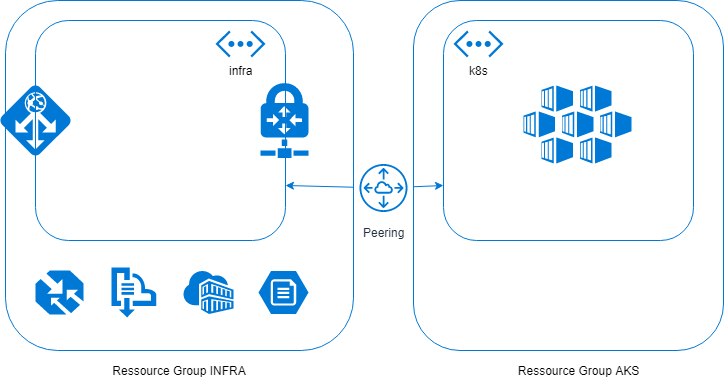

The diagram above was exported from draw.io. Its source (the exported page's mxGraphModel, read from the mxfile embedded in the PNG):
<mxGraphModel dx="1394" dy="764" grid="1" gridSize="10" guides="1" tooltips="1" connect="1" arrows="1" fold="1" page="1" pageScale="1" pageWidth="827" pageHeight="1169" math="0" shadow="0">
  <root>
    <mxCell id="0" />
    <mxCell id="1" parent="0" />
    <mxCell id="-H3W7d9EZGRxJg1QKDbC-6" value="" style="rounded=1;whiteSpace=wrap;html=1;fillColor=none;strokeColor=#0079D6;" vertex="1" parent="1">
      <mxGeometry x="92" y="200" width="250" height="220" as="geometry" />
    </mxCell>
    <mxCell id="-H3W7d9EZGRxJg1QKDbC-13" value="" style="rounded=1;whiteSpace=wrap;html=1;fillColor=none;strokeColor=#0079D6;" vertex="1" parent="1">
      <mxGeometry x="62" y="180" width="348" height="350" as="geometry" />
    </mxCell>
    <mxCell id="-H3W7d9EZGRxJg1QKDbC-11" value="" style="rounded=1;whiteSpace=wrap;html=1;fillColor=none;strokeColor=#0079D6;" vertex="1" parent="1">
      <mxGeometry x="470" y="180" width="310" height="350" as="geometry" />
    </mxCell>
    <mxCell id="-H3W7d9EZGRxJg1QKDbC-1" value="" style="rounded=1;whiteSpace=wrap;html=1;fillColor=none;strokeColor=#0079D6;" vertex="1" parent="1">
      <mxGeometry x="500" y="200" width="250" height="220" as="geometry" />
    </mxCell>
    <mxCell id="-H3W7d9EZGRxJg1QKDbC-2" value="k8s" style="shadow=0;dashed=0;html=1;strokeColor=none;fillColor=#0079D6;labelPosition=center;verticalLabelPosition=bottom;verticalAlign=top;align=center;shape=mxgraph.azure.virtual_network;pointerEvents=1;" vertex="1" parent="1">
      <mxGeometry x="510" y="210" width="50" height="27" as="geometry" />
    </mxCell>
    <mxCell id="-H3W7d9EZGRxJg1QKDbC-3" style="edgeStyle=orthogonalEdgeStyle;rounded=0;orthogonalLoop=1;jettySize=auto;html=1;exitX=0.5;exitY=1;exitDx=0;exitDy=0;" edge="1" parent="1" source="-H3W7d9EZGRxJg1QKDbC-1" target="-H3W7d9EZGRxJg1QKDbC-1">
      <mxGeometry relative="1" as="geometry" />
    </mxCell>
    <mxCell id="-H3W7d9EZGRxJg1QKDbC-4" value="" style="verticalLabelPosition=bottom;html=1;verticalAlign=top;align=center;strokeColor=none;fillColor=#0079D6;shape=mxgraph.azure.traffic_manager;pointerEvents=1;flipH=0;" vertex="1" parent="1">
      <mxGeometry x="92" y="450" width="48" height="44" as="geometry" />
    </mxCell>
    <mxCell id="-H3W7d9EZGRxJg1QKDbC-7" value="infra" style="shadow=0;dashed=0;html=1;strokeColor=none;fillColor=#0079D6;labelPosition=center;verticalLabelPosition=bottom;verticalAlign=top;align=center;shape=mxgraph.azure.virtual_network;pointerEvents=1;" vertex="1" parent="1">
      <mxGeometry x="272" y="210" width="50" height="27" as="geometry" />
    </mxCell>
    <mxCell id="-H3W7d9EZGRxJg1QKDbC-8" value="" style="shadow=0;dashed=0;html=1;strokeColor=none;labelPosition=center;verticalLabelPosition=bottom;verticalAlign=top;align=center;shape=mxgraph.mscae.cloud.vpn_gateway;fillColor=#0079D6;pointerEvents=1;" vertex="1" parent="1">
      <mxGeometry x="317" y="262.5" width="48" height="75" as="geometry" />
    </mxCell>
    <mxCell id="-H3W7d9EZGRxJg1QKDbC-9" value="" style="shadow=0;dashed=0;html=1;strokeColor=none;labelPosition=center;verticalLabelPosition=bottom;verticalAlign=top;align=center;shape=mxgraph.mscae.cloud.application_gateway;fillColor=#0079D6;pointerEvents=1;" vertex="1" parent="1">
      <mxGeometry x="57" y="265" width="70" height="70" as="geometry" />
    </mxCell>
    <mxCell id="-H3W7d9EZGRxJg1QKDbC-10" value="" style="shadow=0;dashed=0;html=1;strokeColor=none;labelPosition=center;verticalLabelPosition=bottom;verticalAlign=top;align=center;shape=mxgraph.mscae.cloud.container_registry;fillColor=#0079D6;pointerEvents=1;flipH=0;" vertex="1" parent="1">
      <mxGeometry x="240" y="450.5" width="50" height="43" as="geometry" />
    </mxCell>
    <mxCell id="-H3W7d9EZGRxJg1QKDbC-12" value="Ressource Group AKS" style="text;html=1;strokeColor=none;fillColor=none;align=center;verticalAlign=middle;whiteSpace=wrap;rounded=0;" vertex="1" parent="1">
      <mxGeometry x="561.5" y="540" width="145" height="20" as="geometry" />
    </mxCell>
    <mxCell id="-H3W7d9EZGRxJg1QKDbC-14" value="Ressource Group INFRA" style="text;html=1;strokeColor=none;fillColor=none;align=center;verticalAlign=middle;whiteSpace=wrap;rounded=0;" vertex="1" parent="1">
      <mxGeometry x="164" y="540" width="144" height="20" as="geometry" />
    </mxCell>
    <mxCell id="-H3W7d9EZGRxJg1QKDbC-15" value="" style="shadow=0;dashed=0;html=1;strokeColor=none;labelPosition=center;verticalLabelPosition=bottom;verticalAlign=top;align=center;shape=mxgraph.mscae.cloud.container_service;fillColor=#0079D6;pointerEvents=1;" vertex="1" parent="1">
      <mxGeometry x="580" y="265" width="108" height="78" as="geometry" />
    </mxCell>
    <mxCell id="-H3W7d9EZGRxJg1QKDbC-16" value="" style="shadow=0;dashed=0;html=1;strokeColor=none;labelPosition=center;verticalLabelPosition=bottom;verticalAlign=top;align=center;shape=mxgraph.mscae.cloud.storage_files;fillColor=#0079D6;pointerEvents=1;flipH=0;" vertex="1" parent="1">
      <mxGeometry x="315" y="450.5" width="50" height="43" as="geometry" />
    </mxCell>
    <mxCell id="-H3W7d9EZGRxJg1QKDbC-17" value="Peering" style="outlineConnect=0;fontColor=#232F3E;gradientColor=none;strokeColor=#0079D6;fillColor=none;dashed=0;verticalLabelPosition=bottom;verticalAlign=top;align=center;html=1;fontSize=12;fontStyle=0;aspect=fixed;shape=mxgraph.aws4.resourceIcon;resIcon=mxgraph.aws4.peering;" vertex="1" parent="1">
      <mxGeometry x="410" y="337.5" width="60" height="60" as="geometry" />
    </mxCell>
    <mxCell id="-H3W7d9EZGRxJg1QKDbC-20" value="" style="endArrow=classic;html=1;entryX=1;entryY=0.75;entryDx=0;entryDy=0;strokeColor=#0079D6;" edge="1" parent="1" source="-H3W7d9EZGRxJg1QKDbC-17" target="-H3W7d9EZGRxJg1QKDbC-6">
      <mxGeometry width="50" height="50" relative="1" as="geometry">
        <mxPoint x="430" y="600" as="sourcePoint" />
        <mxPoint x="480" y="550" as="targetPoint" />
      </mxGeometry>
    </mxCell>
    <mxCell id="-H3W7d9EZGRxJg1QKDbC-21" value="" style="endArrow=classic;html=1;entryX=0;entryY=0.75;entryDx=0;entryDy=0;strokeColor=#0079D6;" edge="1" parent="1" source="-H3W7d9EZGRxJg1QKDbC-17" target="-H3W7d9EZGRxJg1QKDbC-1">
      <mxGeometry width="50" height="50" relative="1" as="geometry">
        <mxPoint x="504" y="583.7346938775511" as="sourcePoint" />
        <mxPoint x="436" y="582" as="targetPoint" />
      </mxGeometry>
    </mxCell>
    <mxCell id="-H3W7d9EZGRxJg1QKDbC-25" value="" style="pointerEvents=1;shadow=0;dashed=0;html=1;strokeColor=none;labelPosition=center;verticalLabelPosition=bottom;verticalAlign=top;align=center;shape=mxgraph.azure.service_bus;fillColor=#0078D7;flipH=0;" vertex="1" parent="1">
      <mxGeometry x="168" y="447" width="45" height="50" as="geometry" />
    </mxCell>
  </root>
</mxGraphModel>